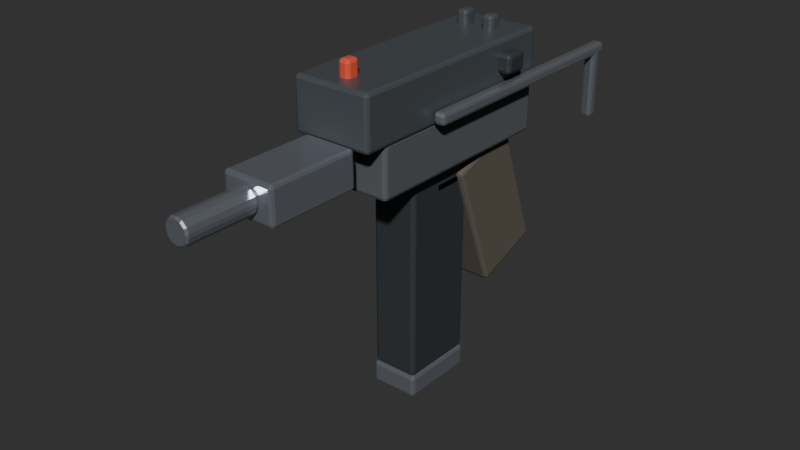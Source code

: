 # Source: machinepistol.blend  (saved by Blender 5.2.44; exported with 4.5.12 LTS)
import bpy
from mathutils import Matrix  # noqa: F401  (used for matrix-valued properties, if any)

bpy.ops.wm.read_factory_settings(use_empty=True)
scene = bpy.context.scene
scene.name = 'Scene'

# ---- collections
col_machinepistol = bpy.data.collections.new('MachinePistol'); scene.collection.children.link(col_machinepistol)

# ---- materials (node trees are filled in below, after node groups)
mat_gun_slide = bpy.data.materials.new('Gun_Slide')
mat_gun_slide.diffuse_color = (0.18, 0.2, 0.22, 1.0)
mat_gun_polymer = bpy.data.materials.new('Gun_Polymer')
mat_gun_polymer.diffuse_color = (0.12, 0.13, 0.14, 1.0)
mat_gun_steel = bpy.data.materials.new('Gun_Steel')
mat_gun_steel.diffuse_color = (0.42, 0.45, 0.5, 1.0)
mat_gun_dark = bpy.data.materials.new('Gun_Dark')
mat_gun_dark.diffuse_color = (0.08, 0.09, 0.1, 1.0)
mat_gun_grip = bpy.data.materials.new('Gun_Grip')
mat_gun_grip.diffuse_color = (0.14, 0.12, 0.1, 1.0)
mat_gun_glow = bpy.data.materials.new('Gun_Glow')
mat_gun_glow.diffuse_color = (0.85, 0.15, 0.1, 1.0)

# ---- material node trees
mat_gun_slide.use_nodes = True; mat_gun_slide.node_tree.nodes.clear()
_N = mat_gun_slide.node_tree.nodes; _L = mat_gun_slide.node_tree.links
n0 = _N.new('ShaderNodeBsdfPrincipled'); n0.name = 'Principled BSDF'; n0.location = (-200, 100)
n0.inputs[0].default_value = (0.18, 0.2, 0.22, 1.0)
n0.inputs[1].default_value = 0.55
n0.inputs[2].default_value = 0.35
n0.inputs[10].default_value = 0.005
n1 = _N.new('ShaderNodeOutputMaterial'); n1.name = 'Material Output'; n1.location = (200, 100)
_L.new(n0.outputs[0], n1.inputs[0])
n1.is_active_output = True
mat_gun_polymer.use_nodes = True; mat_gun_polymer.node_tree.nodes.clear()
_N = mat_gun_polymer.node_tree.nodes; _L = mat_gun_polymer.node_tree.links
n0 = _N.new('ShaderNodeBsdfPrincipled'); n0.name = 'Principled BSDF'; n0.location = (-200, 100)
n0.inputs[0].default_value = (0.12, 0.13, 0.14, 1.0)
n0.inputs[1].default_value = 0.05
n0.inputs[2].default_value = 0.75
n0.inputs[10].default_value = 0.005
n1 = _N.new('ShaderNodeOutputMaterial'); n1.name = 'Material Output'; n1.location = (200, 100)
_L.new(n0.outputs[0], n1.inputs[0])
n1.is_active_output = True
mat_gun_steel.use_nodes = True; mat_gun_steel.node_tree.nodes.clear()
_N = mat_gun_steel.node_tree.nodes; _L = mat_gun_steel.node_tree.links
n0 = _N.new('ShaderNodeBsdfPrincipled'); n0.name = 'Principled BSDF'; n0.location = (-200, 100)
n0.inputs[0].default_value = (0.42, 0.45, 0.5, 1.0)
n0.inputs[1].default_value = 0.75
n0.inputs[2].default_value = 0.28
n0.inputs[10].default_value = 0.005
n1 = _N.new('ShaderNodeOutputMaterial'); n1.name = 'Material Output'; n1.location = (200, 100)
_L.new(n0.outputs[0], n1.inputs[0])
n1.is_active_output = True
mat_gun_dark.use_nodes = True; mat_gun_dark.node_tree.nodes.clear()
_N = mat_gun_dark.node_tree.nodes; _L = mat_gun_dark.node_tree.links
n0 = _N.new('ShaderNodeBsdfPrincipled'); n0.name = 'Principled BSDF'; n0.location = (-200, 100)
n0.inputs[0].default_value = (0.08, 0.09, 0.1, 1.0)
n0.inputs[1].default_value = 0.4
n0.inputs[2].default_value = 0.55
n0.inputs[10].default_value = 0.005
n1 = _N.new('ShaderNodeOutputMaterial'); n1.name = 'Material Output'; n1.location = (200, 100)
_L.new(n0.outputs[0], n1.inputs[0])
n1.is_active_output = True
mat_gun_grip.use_nodes = True; mat_gun_grip.node_tree.nodes.clear()
_N = mat_gun_grip.node_tree.nodes; _L = mat_gun_grip.node_tree.links
n0 = _N.new('ShaderNodeBsdfPrincipled'); n0.name = 'Principled BSDF'; n0.location = (-200, 100)
n0.inputs[0].default_value = (0.14, 0.12, 0.1, 1.0)
n0.inputs[1].default_value = 0.02
n0.inputs[2].default_value = 0.85
n0.inputs[10].default_value = 0.005
n1 = _N.new('ShaderNodeOutputMaterial'); n1.name = 'Material Output'; n1.location = (200, 100)
_L.new(n0.outputs[0], n1.inputs[0])
n1.is_active_output = True
mat_gun_glow.use_nodes = True; mat_gun_glow.node_tree.nodes.clear()
_N = mat_gun_glow.node_tree.nodes; _L = mat_gun_glow.node_tree.links
n0 = _N.new('ShaderNodeBsdfPrincipled'); n0.name = 'Principled BSDF'; n0.location = (-200, 100)
n0.inputs[0].default_value = (0.85, 0.15, 0.1, 1.0)
n0.inputs[1].default_value = 0.2
n0.inputs[2].default_value = 0.4
n0.inputs[10].default_value = 0.005
n1 = _N.new('ShaderNodeOutputMaterial'); n1.name = 'Material Output'; n1.location = (200, 100)
_L.new(n0.outputs[0], n1.inputs[0])
n1.is_active_output = True

# ---- world
world_world = bpy.data.worlds.new('World'); scene.world = world_world
world_world.use_nodes = True; world_world.node_tree.nodes.clear()
_N = world_world.node_tree.nodes; _L = world_world.node_tree.links
n0 = _N.new('ShaderNodeOutputWorld'); n0.name = 'World Output'; n0.location = (200, 100)
n1 = _N.new('ShaderNodeBackground'); n1.name = 'Background'; n1.location = (-200, 100)
n1.inputs[0].default_value = (0.05088, 0.05088, 0.05088, 1.0)
_L.new(n1.outputs[0], n0.inputs[0])
n0.is_active_output = True
world_world.color = (0.018, 0.024, 0.032)
world_world.sun_shadow_jitter_overblur = 0.0

# ---- meshes
me_cube_088 = bpy.data.meshes.new('Cube.088')
me_cube_088.from_pydata([(-0.034, -0.1, -0.0225), (-0.034, -0.1, 0.0225), (-0.034, 0.1, -0.0225), (-0.034, 0.1, 0.0225), (0.034, -0.1, -0.0225), (0.034, -0.1, 0.0225), (0.034, 0.1, -0.0225), (0.034, 0.1, 0.0225)], [], [(0, 1, 3, 2), (2, 3, 7, 6), (6, 7, 5, 4), (4, 5, 1, 0), (2, 6, 4, 0), (7, 3, 1, 5)])
_uv = me_cube_088.uv_layers.new(name='UVMap')
_uv.uv.foreach_set('vector', [0.375, 0.0, 0.625, 0.0, 0.625, 0.25, 0.375, 0.25, 0.375, 0.25, 0.625, 0.25, 0.625, 0.5, 0.375, 0.5, 0.375, 0.5, 0.625, 0.5, 0.625, 0.75, 0.375, 0.75, 0.375, 0.75, 0.625, 0.75, 0.625, 1.0, 0.375, 1.0, 0.125, 0.5, 0.375, 0.5, 0.375, 0.75, 0.125, 0.75, 0.625, 0.5, 0.875, 0.5, 0.875, 0.75, 0.625, 0.75])
me_cube_088.materials.append(mat_gun_slide)
me_cube_088.update()
me_cube_089 = bpy.data.meshes.new('Cube.089')
me_cube_089.from_pydata([(-0.0325, -0.09, -0.0225), (-0.0325, -0.09, 0.0225), (-0.0325, 0.09, -0.0225), (-0.0325, 0.09, 0.0225), (0.0325, -0.09, -0.0225), (0.0325, -0.09, 0.0225), (0.0325, 0.09, -0.0225), (0.0325, 0.09, 0.0225)], [], [(0, 1, 3, 2), (2, 3, 7, 6), (6, 7, 5, 4), (4, 5, 1, 0), (2, 6, 4, 0), (7, 3, 1, 5)])
_uv = me_cube_089.uv_layers.new(name='UVMap')
_uv.uv.foreach_set('vector', [0.375, 0.0, 0.625, 0.0, 0.625, 0.25, 0.375, 0.25, 0.375, 0.25, 0.625, 0.25, 0.625, 0.5, 0.375, 0.5, 0.375, 0.5, 0.625, 0.5, 0.625, 0.75, 0.375, 0.75, 0.375, 0.75, 0.625, 0.75, 0.625, 1.0, 0.375, 1.0, 0.125, 0.5, 0.375, 0.5, 0.375, 0.75, 0.125, 0.75, 0.625, 0.5, 0.875, 0.5, 0.875, 0.75, 0.625, 0.75])
me_cube_089.materials.append(mat_gun_polymer)
me_cube_089.update()
me_cube_090 = bpy.data.meshes.new('Cube.090')
me_cube_090.from_pydata([(-0.0225, -0.04, -0.016), (-0.0225, -0.04, 0.016), (-0.0225, 0.04, -0.016), (-0.0225, 0.04, 0.016), (0.0225, -0.04, -0.016), (0.0225, -0.04, 0.016), (0.0225, 0.04, -0.016), (0.0225, 0.04, 0.016)], [], [(0, 1, 3, 2), (2, 3, 7, 6), (6, 7, 5, 4), (4, 5, 1, 0), (2, 6, 4, 0), (7, 3, 1, 5)])
_uv = me_cube_090.uv_layers.new(name='UVMap')
_uv.uv.foreach_set('vector', [0.375, 0.0, 0.625, 0.0, 0.625, 0.25, 0.375, 0.25, 0.375, 0.25, 0.625, 0.25, 0.625, 0.5, 0.375, 0.5, 0.375, 0.5, 0.625, 0.5, 0.625, 0.75, 0.375, 0.75, 0.375, 0.75, 0.625, 0.75, 0.625, 1.0, 0.375, 1.0, 0.125, 0.5, 0.375, 0.5, 0.375, 0.75, 0.125, 0.75, 0.625, 0.5, 0.875, 0.5, 0.875, 0.75, 0.625, 0.75])
me_cube_090.materials.append(mat_gun_steel)
me_cube_090.update()
me_cylinder_032 = bpy.data.meshes.new('Cylinder.032')
me_cylinder_032.from_pydata([(0.0, 0.011, -0.03), (0.0, 0.011, 0.03), (0.0055, 0.009526, -0.03), (0.0055, 0.009526, 0.03), (0.009526, 0.0055, -0.03), (0.009526, 0.0055, 0.03), (0.011, 0.0, -0.03), (0.011, 0.0, 0.03), (0.009526, -0.0055, -0.03), (0.009526, -0.0055, 0.03), (0.0055, -0.009526, -0.03), (0.0055, -0.009526, 0.03), (0.0, -0.011, -0.03), (0.0, -0.011, 0.03), (-0.0055, -0.009526, -0.03), (-0.0055, -0.009526, 0.03), (-0.009526, -0.0055, -0.03), (-0.009526, -0.0055, 0.03), (-0.011, 0.0, -0.03), (-0.011, 0.0, 0.03), (-0.009526, 0.0055, -0.03), (-0.009526, 0.0055, 0.03), (-0.0055, 0.009526, -0.03), (-0.0055, 0.009526, 0.03)], [], [(0, 1, 3, 2), (2, 3, 5, 4), (4, 5, 7, 6), (6, 7, 9, 8), (8, 9, 11, 10), (10, 11, 13, 12), (12, 13, 15, 14), (14, 15, 17, 16), (16, 17, 19, 18), (18, 19, 21, 20), (3, 1, 23, 21, 19, 17, 15, 13, 11, 9, 7, 5), (20, 21, 23, 22), (22, 23, 1, 0), (0, 2, 4, 6, 8, 10, 12, 14, 16, 18, 20, 22)])
_uv = me_cylinder_032.uv_layers.new(name='UVMap')
_uv.uv.foreach_set('vector', [1.0, 0.5, 1.0, 1.0, 0.9167, 1.0, 0.9167, 0.5, 0.9167, 0.5, 0.9167, 1.0, 0.8333, 1.0, 0.8333, 0.5, 0.8333, 0.5, 0.8333, 1.0, 0.75, 1.0, 0.75, 0.5, 0.75, 0.5, 0.75, 1.0, 0.6667, 1.0, 0.6667, 0.5, 0.6667, 0.5, 0.6667, 1.0, 0.5833, 1.0, 0.5833, 0.5, 0.5833, 0.5, 0.5833, 1.0, 0.5, 1.0, 0.5, 0.5, 0.5, 0.5, 0.5, 1.0, 0.4167, 1.0, 0.4167, 0.5, 0.4167, 0.5, 0.4167, 1.0, 0.3333, 1.0, 0.3333, 0.5, 0.3333, 0.5, 0.3333, 1.0, 0.25, 1.0, 0.25, 0.5, 0.25, 0.5, 0.25, 1.0, 0.1667, 1.0, 0.1667, 0.5, 0.37, 0.4578, 0.25, 0.49, 0.13, 0.4578, 0.04215, 0.37, 0.01, 0.25, 0.04215, 0.13, 0.13, 0.04215, 0.25, 0.01, 0.37, 0.04215, 0.4578, 0.13, 0.49, 0.25, 0.4578, 0.37, 0.1667, 0.5, 0.1667, 1.0, 0.08333, 1.0, 0.08333, 0.5, 0.08333, 0.5, 0.08333, 1.0, 7.451e-08, 1.0, 7.451e-08, 0.5, 0.75, 0.49, 0.87, 0.4578, 0.9578, 0.37, 0.99, 0.25, 0.9578, 0.13, 0.87, 0.04215, 0.75, 0.01, 0.63, 0.04215, 0.5422, 0.13, 0.51, 0.25, 0.5422, 0.37, 0.63, 0.4578])
me_cylinder_032.materials.append(mat_gun_steel)
me_cylinder_032.update()
me_cube_091 = bpy.data.meshes.new('Cube.091')
me_cube_091.from_pydata([(-0.02, -0.0325, -0.09), (-0.02, -0.0325, 0.09), (-0.02, 0.0325, -0.09), (-0.02, 0.0325, 0.09), (0.02, -0.0325, -0.09), (0.02, -0.0325, 0.09), (0.02, 0.0325, -0.09), (0.02, 0.0325, 0.09)], [], [(0, 1, 3, 2), (2, 3, 7, 6), (6, 7, 5, 4), (4, 5, 1, 0), (2, 6, 4, 0), (7, 3, 1, 5)])
_uv = me_cube_091.uv_layers.new(name='UVMap')
_uv.uv.foreach_set('vector', [0.375, 0.0, 0.625, 0.0, 0.625, 0.25, 0.375, 0.25, 0.375, 0.25, 0.625, 0.25, 0.625, 0.5, 0.375, 0.5, 0.375, 0.5, 0.625, 0.5, 0.625, 0.75, 0.375, 0.75, 0.375, 0.75, 0.625, 0.75, 0.625, 1.0, 0.375, 1.0, 0.125, 0.5, 0.375, 0.5, 0.375, 0.75, 0.125, 0.75, 0.625, 0.5, 0.875, 0.5, 0.875, 0.75, 0.625, 0.75])
me_cube_091.materials.append(mat_gun_dark)
me_cube_091.update()
me_cube_092 = bpy.data.meshes.new('Cube.092')
me_cube_092.from_pydata([(-0.021, -0.0335, -0.01), (-0.021, -0.0335, 0.01), (-0.021, 0.0335, -0.01), (-0.021, 0.0335, 0.01), (0.021, -0.0335, -0.01), (0.021, -0.0335, 0.01), (0.021, 0.0335, -0.01), (0.021, 0.0335, 0.01)], [], [(0, 1, 3, 2), (2, 3, 7, 6), (6, 7, 5, 4), (4, 5, 1, 0), (2, 6, 4, 0), (7, 3, 1, 5)])
_uv = me_cube_092.uv_layers.new(name='UVMap')
_uv.uv.foreach_set('vector', [0.375, 0.0, 0.625, 0.0, 0.625, 0.25, 0.375, 0.25, 0.375, 0.25, 0.625, 0.25, 0.625, 0.5, 0.375, 0.5, 0.375, 0.5, 0.625, 0.5, 0.625, 0.75, 0.375, 0.75, 0.375, 0.75, 0.625, 0.75, 0.625, 1.0, 0.375, 1.0, 0.125, 0.5, 0.375, 0.5, 0.375, 0.75, 0.125, 0.75, 0.625, 0.5, 0.875, 0.5, 0.875, 0.75, 0.625, 0.75])
me_cube_092.materials.append(mat_gun_steel)
me_cube_092.update()
me_cube_093 = bpy.data.meshes.new('Cube.093')
me_cube_093.from_pydata([(-0.005, -0.11, -0.005), (-0.005, -0.11, 0.005), (-0.005, 0.11, -0.005), (-0.005, 0.11, 0.005), (0.005, -0.11, -0.005), (0.005, -0.11, 0.005), (0.005, 0.11, -0.005), (0.005, 0.11, 0.005)], [], [(0, 1, 3, 2), (2, 3, 7, 6), (6, 7, 5, 4), (4, 5, 1, 0), (2, 6, 4, 0), (7, 3, 1, 5)])
_uv = me_cube_093.uv_layers.new(name='UVMap')
_uv.uv.foreach_set('vector', [0.375, 0.0, 0.625, 0.0, 0.625, 0.25, 0.375, 0.25, 0.375, 0.25, 0.625, 0.25, 0.625, 0.5, 0.375, 0.5, 0.375, 0.5, 0.625, 0.5, 0.625, 0.75, 0.375, 0.75, 0.375, 0.75, 0.625, 0.75, 0.625, 1.0, 0.375, 1.0, 0.125, 0.5, 0.375, 0.5, 0.375, 0.75, 0.125, 0.75, 0.625, 0.5, 0.875, 0.5, 0.875, 0.75, 0.625, 0.75])
me_cube_093.materials.append(mat_gun_steel)
me_cube_093.update()
me_cube_094 = bpy.data.meshes.new('Cube.094')
me_cube_094.from_pydata([(-0.005, -0.005, -0.03), (-0.005, -0.005, 0.03), (-0.005, 0.005, -0.03), (-0.005, 0.005, 0.03), (0.005, -0.005, -0.03), (0.005, -0.005, 0.03), (0.005, 0.005, -0.03), (0.005, 0.005, 0.03)], [], [(0, 1, 3, 2), (2, 3, 7, 6), (6, 7, 5, 4), (4, 5, 1, 0), (2, 6, 4, 0), (7, 3, 1, 5)])
_uv = me_cube_094.uv_layers.new(name='UVMap')
_uv.uv.foreach_set('vector', [0.375, 0.0, 0.625, 0.0, 0.625, 0.25, 0.375, 0.25, 0.375, 0.25, 0.625, 0.25, 0.625, 0.5, 0.375, 0.5, 0.375, 0.5, 0.625, 0.5, 0.625, 0.75, 0.375, 0.75, 0.375, 0.75, 0.625, 0.75, 0.625, 1.0, 0.375, 1.0, 0.125, 0.5, 0.375, 0.5, 0.375, 0.75, 0.125, 0.75, 0.625, 0.5, 0.875, 0.5, 0.875, 0.75, 0.625, 0.75])
me_cube_094.materials.append(mat_gun_steel)
me_cube_094.update()
me_cube_095 = bpy.data.meshes.new('Cube.095')
me_cube_095.from_pydata([(-0.025, -0.0325, -0.06), (-0.025, -0.0325, 0.06), (-0.025, 0.0325, -0.06), (-0.025, 0.0325, 0.06), (0.025, -0.0325, -0.06), (0.025, -0.0325, 0.06), (0.025, 0.0325, -0.06), (0.025, 0.0325, 0.06)], [], [(0, 1, 3, 2), (2, 3, 7, 6), (6, 7, 5, 4), (4, 5, 1, 0), (2, 6, 4, 0), (7, 3, 1, 5)])
_uv = me_cube_095.uv_layers.new(name='UVMap')
_uv.uv.foreach_set('vector', [0.375, 0.0, 0.625, 0.0, 0.625, 0.25, 0.375, 0.25, 0.375, 0.25, 0.625, 0.25, 0.625, 0.5, 0.375, 0.5, 0.375, 0.5, 0.625, 0.5, 0.625, 0.75, 0.375, 0.75, 0.375, 0.75, 0.625, 0.75, 0.625, 1.0, 0.375, 1.0, 0.125, 0.5, 0.375, 0.5, 0.375, 0.75, 0.125, 0.75, 0.625, 0.5, 0.875, 0.5, 0.875, 0.75, 0.625, 0.75])
me_cube_095.materials.append(mat_gun_grip)
me_cube_095.update()
me_cube_096 = bpy.data.meshes.new('Cube.096')
me_cube_096.from_pydata([(-0.045, -0.01, -0.008), (-0.045, -0.01, 0.008), (-0.045, 0.01, -0.008), (-0.045, 0.01, 0.008), (0.045, -0.01, -0.008), (0.045, -0.01, 0.008), (0.045, 0.01, -0.008), (0.045, 0.01, 0.008)], [], [(0, 1, 3, 2), (2, 3, 7, 6), (6, 7, 5, 4), (4, 5, 1, 0), (2, 6, 4, 0), (7, 3, 1, 5)])
_uv = me_cube_096.uv_layers.new(name='UVMap')
_uv.uv.foreach_set('vector', [0.375, 0.0, 0.625, 0.0, 0.625, 0.25, 0.375, 0.25, 0.375, 0.25, 0.625, 0.25, 0.625, 0.5, 0.375, 0.5, 0.375, 0.5, 0.625, 0.5, 0.625, 0.75, 0.375, 0.75, 0.375, 0.75, 0.625, 0.75, 0.625, 1.0, 0.375, 1.0, 0.125, 0.5, 0.375, 0.5, 0.375, 0.75, 0.125, 0.75, 0.625, 0.5, 0.875, 0.5, 0.875, 0.75, 0.625, 0.75])
me_cube_096.materials.append(mat_gun_dark)
me_cube_096.update()
me_cube_097 = bpy.data.meshes.new('Cube.097')
me_cube_097.from_pydata([(-0.02, -0.025, -0.005), (-0.02, -0.025, 0.005), (-0.02, 0.025, -0.005), (-0.02, 0.025, 0.005), (0.02, -0.025, -0.005), (0.02, -0.025, 0.005), (0.02, 0.025, -0.005), (0.02, 0.025, 0.005)], [], [(0, 1, 3, 2), (2, 3, 7, 6), (6, 7, 5, 4), (4, 5, 1, 0), (2, 6, 4, 0), (7, 3, 1, 5)])
_uv = me_cube_097.uv_layers.new(name='UVMap')
_uv.uv.foreach_set('vector', [0.375, 0.0, 0.625, 0.0, 0.625, 0.25, 0.375, 0.25, 0.375, 0.25, 0.625, 0.25, 0.625, 0.5, 0.375, 0.5, 0.375, 0.5, 0.625, 0.5, 0.625, 0.75, 0.375, 0.75, 0.375, 0.75, 0.625, 0.75, 0.625, 1.0, 0.375, 1.0, 0.125, 0.5, 0.375, 0.5, 0.375, 0.75, 0.125, 0.75, 0.625, 0.5, 0.875, 0.5, 0.875, 0.75, 0.625, 0.75])
me_cube_097.materials.append(mat_gun_polymer)
me_cube_097.update()
me_cube_098 = bpy.data.meshes.new('Cube.098')
me_cube_098.from_pydata([(-0.005, -0.006, -0.008), (-0.005, -0.006, 0.008), (-0.005, 0.006, -0.008), (-0.005, 0.006, 0.008), (0.005, -0.006, -0.008), (0.005, -0.006, 0.008), (0.005, 0.006, -0.008), (0.005, 0.006, 0.008)], [], [(0, 1, 3, 2), (2, 3, 7, 6), (6, 7, 5, 4), (4, 5, 1, 0), (2, 6, 4, 0), (7, 3, 1, 5)])
_uv = me_cube_098.uv_layers.new(name='UVMap')
_uv.uv.foreach_set('vector', [0.375, 0.0, 0.625, 0.0, 0.625, 0.25, 0.375, 0.25, 0.375, 0.25, 0.625, 0.25, 0.625, 0.5, 0.375, 0.5, 0.375, 0.5, 0.625, 0.5, 0.625, 0.75, 0.375, 0.75, 0.375, 0.75, 0.625, 0.75, 0.625, 1.0, 0.375, 1.0, 0.125, 0.5, 0.375, 0.5, 0.375, 0.75, 0.125, 0.75, 0.625, 0.5, 0.875, 0.5, 0.875, 0.75, 0.625, 0.75])
me_cube_098.materials.append(mat_gun_slide)
me_cube_098.update()
me_cube_099 = bpy.data.meshes.new('Cube.099')
me_cube_099.from_pydata([(-0.005, -0.006, -0.008), (-0.005, -0.006, 0.008), (-0.005, 0.006, -0.008), (-0.005, 0.006, 0.008), (0.005, -0.006, -0.008), (0.005, -0.006, 0.008), (0.005, 0.006, -0.008), (0.005, 0.006, 0.008)], [], [(0, 1, 3, 2), (2, 3, 7, 6), (6, 7, 5, 4), (4, 5, 1, 0), (2, 6, 4, 0), (7, 3, 1, 5)])
_uv = me_cube_099.uv_layers.new(name='UVMap')
_uv.uv.foreach_set('vector', [0.375, 0.0, 0.625, 0.0, 0.625, 0.25, 0.375, 0.25, 0.375, 0.25, 0.625, 0.25, 0.625, 0.5, 0.375, 0.5, 0.375, 0.5, 0.625, 0.5, 0.625, 0.75, 0.375, 0.75, 0.375, 0.75, 0.625, 0.75, 0.625, 1.0, 0.375, 1.0, 0.125, 0.5, 0.375, 0.5, 0.375, 0.75, 0.125, 0.75, 0.625, 0.5, 0.875, 0.5, 0.875, 0.75, 0.625, 0.75])
me_cube_099.materials.append(mat_gun_slide)
me_cube_099.update()
me_cube_100 = bpy.data.meshes.new('Cube.100')
me_cube_100.from_pydata([(-0.005, -0.006, -0.009), (-0.005, -0.006, 0.009), (-0.005, 0.006, -0.009), (-0.005, 0.006, 0.009), (0.005, -0.006, -0.009), (0.005, -0.006, 0.009), (0.005, 0.006, -0.009), (0.005, 0.006, 0.009)], [], [(0, 1, 3, 2), (2, 3, 7, 6), (6, 7, 5, 4), (4, 5, 1, 0), (2, 6, 4, 0), (7, 3, 1, 5)])
_uv = me_cube_100.uv_layers.new(name='UVMap')
_uv.uv.foreach_set('vector', [0.375, 0.0, 0.625, 0.0, 0.625, 0.25, 0.375, 0.25, 0.375, 0.25, 0.625, 0.25, 0.625, 0.5, 0.375, 0.5, 0.375, 0.5, 0.625, 0.5, 0.625, 0.75, 0.375, 0.75, 0.375, 0.75, 0.625, 0.75, 0.625, 1.0, 0.375, 1.0, 0.125, 0.5, 0.375, 0.5, 0.375, 0.75, 0.125, 0.75, 0.625, 0.5, 0.875, 0.5, 0.875, 0.75, 0.625, 0.75])
me_cube_100.materials.append(mat_gun_glow)
me_cube_100.update()

# ---- objects
ob_machinepistol_root = bpy.data.objects.new('MachinePistol_Root', None)
ob_slide = bpy.data.objects.new('Slide', me_cube_088)
ob_frame = bpy.data.objects.new('Frame', me_cube_089)
ob_barrel_housing = bpy.data.objects.new('Barrel_Housing', me_cube_090)
ob_barrel = bpy.data.objects.new('Barrel', me_cylinder_032)
ob_ext_mag = bpy.data.objects.new('Ext_Mag', me_cube_091)
ob_mag_floor = bpy.data.objects.new('Mag_Floor', me_cube_092)
ob_wire_stock = bpy.data.objects.new('Wire_Stock', me_cube_093)
ob_stock_end = bpy.data.objects.new('Stock_End', me_cube_094)
ob_grip = bpy.data.objects.new('Grip', me_cube_095)
ob_cocking = bpy.data.objects.new('Cocking', me_cube_096)
ob_guard_bot = bpy.data.objects.new('Guard_Bot', me_cube_097)
ob_rear_sight_l = bpy.data.objects.new('Rear_Sight_L', me_cube_098)
ob_rear_sight_r = bpy.data.objects.new('Rear_Sight_R', me_cube_099)
ob_front_sight = bpy.data.objects.new('Front_Sight', me_cube_100)

# ---- transforms, parenting, visibility, modifiers, constraints
ob_machinepistol_root.location = (0.0, 0.0, 0.0)
ob_machinepistol_root.empty_display_size = 0.03
ob_slide.parent = ob_machinepistol_root
ob_slide.location = (0.0, -0.02, 0.055)
_m = ob_slide.modifiers.new('Bevel', 'BEVEL')
_m.width = 0.003
_m.width_pct = 0.003
_m.segments = 2
ob_frame.parent = ob_machinepistol_root
ob_frame.location = (0.0, -0.01, 0.012)
_m = ob_frame.modifiers.new('Bevel', 'BEVEL')
_m.width = 0.003
_m.width_pct = 0.003
_m.segments = 2
ob_barrel_housing.parent = ob_machinepistol_root
ob_barrel_housing.location = (0.0, -0.16, 0.02)
_m = ob_barrel_housing.modifiers.new('Bevel', 'BEVEL')
_m.width = 0.003
_m.width_pct = 0.003
_m.segments = 2
ob_barrel.parent = ob_machinepistol_root
ob_barrel.location = (0.0, -0.23, 0.02)
ob_barrel.rotation_euler = (1.571, 0.0, 0.0)
_m = ob_barrel.modifiers.new('Bevel', 'BEVEL')
_m.width = 0.0015
_m.width_pct = 0.0015
ob_ext_mag.parent = ob_machinepistol_root
ob_ext_mag.location = (0.0, -0.02, -0.1)
_m = ob_ext_mag.modifiers.new('Bevel', 'BEVEL')
_m.width = 0.003
_m.width_pct = 0.003
_m.segments = 2
ob_mag_floor.parent = ob_machinepistol_root
ob_mag_floor.location = (0.0, -0.02, -0.2)
_m = ob_mag_floor.modifiers.new('Bevel', 'BEVEL')
_m.width = 0.003
_m.width_pct = 0.003
_m.segments = 2
ob_wire_stock.parent = ob_machinepistol_root
ob_wire_stock.location = (0.04, 0.06, 0.04)
_m = ob_wire_stock.modifiers.new('Bevel', 'BEVEL')
_m.width = 0.0028
_m.width_pct = 0.0028
_m.segments = 2
ob_stock_end.parent = ob_machinepistol_root
ob_stock_end.location = (0.04, 0.16, 0.01)
_m = ob_stock_end.modifiers.new('Bevel', 'BEVEL')
_m.width = 0.0028
_m.width_pct = 0.0028
_m.segments = 2
ob_grip.parent = ob_machinepistol_root
ob_grip.location = (0.0, 0.05, -0.07)
ob_grip.rotation_euler = (0.35, 0.0, 0.0)
_m = ob_grip.modifiers.new('Bevel', 'BEVEL')
_m.width = 0.003
_m.width_pct = 0.003
_m.segments = 2
ob_cocking.parent = ob_machinepistol_root
ob_cocking.location = (0.0, 0.04, 0.06)
_m = ob_cocking.modifiers.new('Bevel', 'BEVEL')
_m.width = 0.003
_m.width_pct = 0.003
_m.segments = 2
ob_guard_bot.parent = ob_machinepistol_root
ob_guard_bot.location = (0.0, 0.0, -0.03)
_m = ob_guard_bot.modifiers.new('Bevel', 'BEVEL')
_m.width = 0.0028
_m.width_pct = 0.0028
_m.segments = 2
ob_rear_sight_l.parent = ob_machinepistol_root
ob_rear_sight_l.location = (-0.012, 0.05, 0.082)
_m = ob_rear_sight_l.modifiers.new('Bevel', 'BEVEL')
_m.width = 0.0028
_m.width_pct = 0.0028
_m.segments = 2
ob_rear_sight_r.parent = ob_machinepistol_root
ob_rear_sight_r.location = (0.012, 0.05, 0.082)
_m = ob_rear_sight_r.modifiers.new('Bevel', 'BEVEL')
_m.width = 0.0028
_m.width_pct = 0.0028
_m.segments = 2
ob_front_sight.parent = ob_machinepistol_root
ob_front_sight.location = (0.0, -0.1, 0.082)
_m = ob_front_sight.modifiers.new('Bevel', 'BEVEL')
_m.width = 0.0028
_m.width_pct = 0.0028
_m.segments = 2

# ---- collection membership
col_machinepistol.objects.link(ob_machinepistol_root)
col_machinepistol.objects.link(ob_slide)
col_machinepistol.objects.link(ob_frame)
col_machinepistol.objects.link(ob_barrel_housing)
col_machinepistol.objects.link(ob_barrel)
col_machinepistol.objects.link(ob_ext_mag)
col_machinepistol.objects.link(ob_mag_floor)
col_machinepistol.objects.link(ob_wire_stock)
col_machinepistol.objects.link(ob_stock_end)
col_machinepistol.objects.link(ob_grip)
col_machinepistol.objects.link(ob_cocking)
col_machinepistol.objects.link(ob_guard_bot)
col_machinepistol.objects.link(ob_rear_sight_l)
col_machinepistol.objects.link(ob_rear_sight_r)
col_machinepistol.objects.link(ob_front_sight)

# ---- scene / render settings (as saved in the file)
scene.frame_start = 1; scene.frame_end = 250; scene.frame_set(1)
scene.render.engine = 'BLENDER_EEVEE_NEXT'
scene.render.bake_bias = 0.0
scene.render.bake_samples = 0
scene.render.compositor_device = 'GPU'
scene.eevee.use_volume_custom_range = False
scene.eevee.fast_gi_thickness_near = 0.1
scene.eevee.fast_gi_thickness_far = 0.0
scene.eevee.ray_tracing_options.screen_trace_thickness = 0.1
scene.view_settings.look = 'AgX - Medium High Contrast'
bpy.context.view_layer.update()

# ---- added for rendering (the .blend has no active camera and no usable light): camera, sun
cam_auto = bpy.data.cameras.new('AutoCamera')
cam_auto.lens = 50.0
cam_auto.sensor_width = 36.0
cam_auto.clip_end = 1000.0
ob_auto_camera = bpy.data.objects.new('AutoCamera', cam_auto)
scene.collection.objects.link(ob_auto_camera)
ob_auto_camera.location = (0.492721, -0.636265, 0.334677)
ob_auto_camera.rotation_euler = (1.09748, -7.21219e-08, 0.694738)
scene.camera = ob_auto_camera
light_auto_sun = bpy.data.lights.new('AutoSun', 'SUN')
light_auto_sun.energy = 3.0
light_auto_sun.angle = 0.0523599
ob_auto_sun = bpy.data.objects.new('AutoSun', light_auto_sun)
scene.collection.objects.link(ob_auto_sun)
ob_auto_sun.rotation_euler = (0.872665, 0.174533, 0.523599)
bpy.context.view_layer.update()
